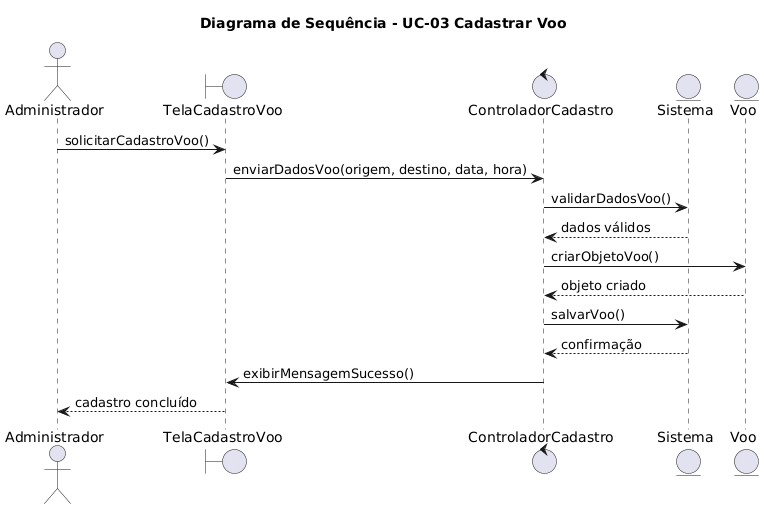

The diagram above was rendered by PlantUML. Its source (embedded in the PNG):
@startuml
title Diagrama de Sequência - UC-03 Cadastrar Voo

actor Administrador
boundary "TelaCadastroVoo" as telaVoo
control "ControladorCadastro" as ctrlCadastro
entity "Sistema" as sistema
entity "Voo" as voo

Administrador -> telaVoo : solicitarCadastroVoo()
telaVoo -> ctrlCadastro : enviarDadosVoo(origem, destino, data, hora)
ctrlCadastro -> sistema : validarDadosVoo()
sistema --> ctrlCadastro : dados válidos
ctrlCadastro -> voo : criarObjetoVoo()
voo --> ctrlCadastro : objeto criado
ctrlCadastro -> sistema : salvarVoo()
sistema --> ctrlCadastro : confirmação
ctrlCadastro -> telaVoo : exibirMensagemSucesso()
telaVoo --> Administrador : cadastro concluído
@enduml